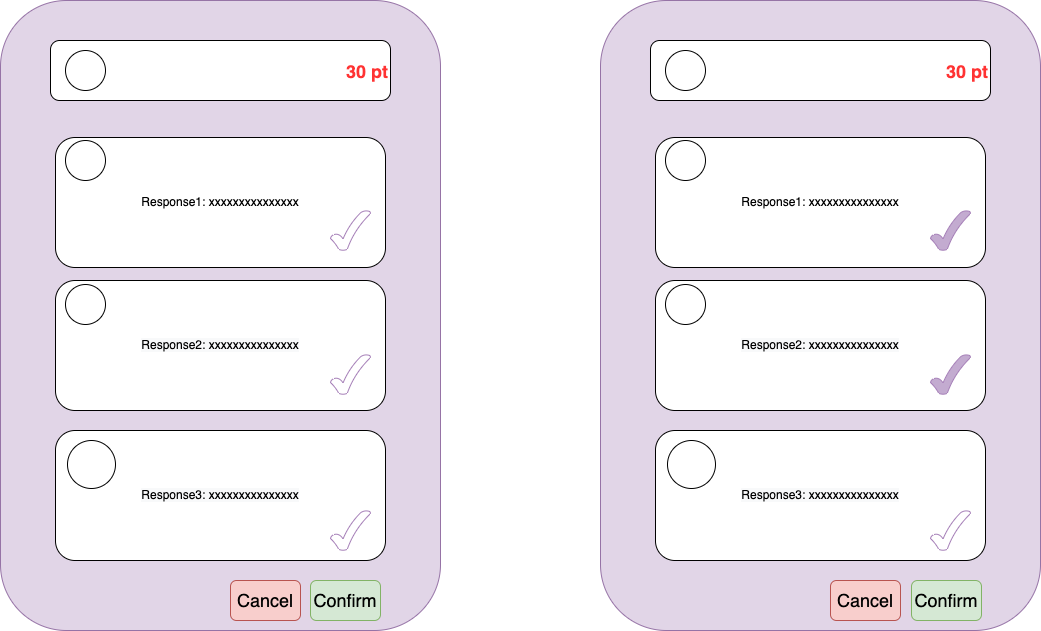

The diagram above was exported from draw.io. Its source (the exported page's mxGraphModel, read from the mxfile embedded in the PNG):
<mxGraphModel dx="1158" dy="680" grid="1" gridSize="10" guides="1" tooltips="1" connect="1" arrows="1" fold="1" page="1" pageScale="1" pageWidth="1169" pageHeight="827" math="0" shadow="0">
  <root>
    <mxCell id="0" />
    <mxCell id="1" parent="0" />
    <mxCell id="V2PMBKusmIioFmThrQ_A-1" value="" style="rounded=1;whiteSpace=wrap;html=1;fillColor=#e1d5e7;strokeColor=#9673a6;" vertex="1" parent="1">
      <mxGeometry x="80" y="20" width="440" height="630" as="geometry" />
    </mxCell>
    <mxCell id="V2PMBKusmIioFmThrQ_A-2" value="&lt;h1&gt;&lt;font color=&quot;#ff3333&quot; style=&quot;font-size: 18px;&quot;&gt;30 pt&lt;/font&gt;&lt;/h1&gt;" style="rounded=1;whiteSpace=wrap;html=1;align=right;" vertex="1" parent="1">
      <mxGeometry x="130" y="60" width="340" height="60" as="geometry" />
    </mxCell>
    <mxCell id="V2PMBKusmIioFmThrQ_A-3" value="Response1: xxxxxxxxxxxxxxx" style="rounded=1;whiteSpace=wrap;html=1;" vertex="1" parent="1">
      <mxGeometry x="135" y="157" width="330" height="130" as="geometry" />
    </mxCell>
    <mxCell id="V2PMBKusmIioFmThrQ_A-4" value="&lt;span style=&quot;color: rgb(0, 0, 0); font-family: Helvetica; font-size: 12px; font-style: normal; font-variant-ligatures: normal; font-variant-caps: normal; font-weight: 400; letter-spacing: normal; orphans: 2; text-align: center; text-indent: 0px; text-transform: none; widows: 2; word-spacing: 0px; -webkit-text-stroke-width: 0px; background-color: rgb(248, 249, 250); text-decoration-thickness: initial; text-decoration-style: initial; text-decoration-color: initial; float: none; display: inline !important;&quot;&gt;Response2: xxxxxxxxxxxxxxx&lt;/span&gt;" style="rounded=1;whiteSpace=wrap;html=1;" vertex="1" parent="1">
      <mxGeometry x="135" y="300" width="330" height="130" as="geometry" />
    </mxCell>
    <mxCell id="V2PMBKusmIioFmThrQ_A-6" value="&lt;span style=&quot;color: rgb(0, 0, 0); font-family: Helvetica; font-size: 12px; font-style: normal; font-variant-ligatures: normal; font-variant-caps: normal; font-weight: 400; letter-spacing: normal; orphans: 2; text-align: center; text-indent: 0px; text-transform: none; widows: 2; word-spacing: 0px; -webkit-text-stroke-width: 0px; background-color: rgb(248, 249, 250); text-decoration-thickness: initial; text-decoration-style: initial; text-decoration-color: initial; float: none; display: inline !important;&quot;&gt;Response3: xxxxxxxxxxxxxxx&lt;/span&gt;" style="rounded=1;whiteSpace=wrap;html=1;" vertex="1" parent="1">
      <mxGeometry x="135" y="450" width="330" height="130" as="geometry" />
    </mxCell>
    <mxCell id="V2PMBKusmIioFmThrQ_A-7" value="" style="ellipse;whiteSpace=wrap;html=1;aspect=fixed;" vertex="1" parent="1">
      <mxGeometry x="145" y="70" width="40" height="40" as="geometry" />
    </mxCell>
    <mxCell id="V2PMBKusmIioFmThrQ_A-8" value="" style="ellipse;whiteSpace=wrap;html=1;aspect=fixed;" vertex="1" parent="1">
      <mxGeometry x="145" y="160" width="40" height="40" as="geometry" />
    </mxCell>
    <mxCell id="V2PMBKusmIioFmThrQ_A-9" value="" style="ellipse;whiteSpace=wrap;html=1;aspect=fixed;" vertex="1" parent="1">
      <mxGeometry x="145" y="304" width="40" height="40" as="geometry" />
    </mxCell>
    <mxCell id="V2PMBKusmIioFmThrQ_A-10" value="" style="ellipse;whiteSpace=wrap;html=1;aspect=fixed;" vertex="1" parent="1">
      <mxGeometry x="147" y="460" width="48" height="48" as="geometry" />
    </mxCell>
    <mxCell id="V2PMBKusmIioFmThrQ_A-17" value="" style="verticalLabelPosition=bottom;verticalAlign=top;html=1;shape=mxgraph.basic.tick;fontSize=18;fontColor=#FF3333;strokeColor=#A680B8;" vertex="1" parent="1">
      <mxGeometry x="410" y="230" width="40" height="40" as="geometry" />
    </mxCell>
    <mxCell id="V2PMBKusmIioFmThrQ_A-18" value="" style="verticalLabelPosition=bottom;verticalAlign=top;html=1;shape=mxgraph.basic.tick;fontSize=18;fontColor=#FF3333;strokeColor=#A680B8;" vertex="1" parent="1">
      <mxGeometry x="410" y="374" width="40" height="40" as="geometry" />
    </mxCell>
    <mxCell id="V2PMBKusmIioFmThrQ_A-19" value="" style="verticalLabelPosition=bottom;verticalAlign=top;html=1;shape=mxgraph.basic.tick;fontSize=18;fontColor=#FF3333;strokeColor=#A680B8;" vertex="1" parent="1">
      <mxGeometry x="410" y="530" width="40" height="40" as="geometry" />
    </mxCell>
    <mxCell id="V2PMBKusmIioFmThrQ_A-20" value="" style="rounded=1;whiteSpace=wrap;html=1;fillColor=#e1d5e7;strokeColor=#9673a6;" vertex="1" parent="1">
      <mxGeometry x="680" y="20" width="440" height="630" as="geometry" />
    </mxCell>
    <mxCell id="V2PMBKusmIioFmThrQ_A-21" value="&lt;h1&gt;&lt;font color=&quot;#ff3333&quot; style=&quot;font-size: 18px;&quot;&gt;30 pt&lt;/font&gt;&lt;/h1&gt;" style="rounded=1;whiteSpace=wrap;html=1;align=right;" vertex="1" parent="1">
      <mxGeometry x="730" y="60" width="340" height="60" as="geometry" />
    </mxCell>
    <mxCell id="V2PMBKusmIioFmThrQ_A-22" value="Response1: xxxxxxxxxxxxxxx" style="rounded=1;whiteSpace=wrap;html=1;" vertex="1" parent="1">
      <mxGeometry x="735" y="157" width="330" height="130" as="geometry" />
    </mxCell>
    <mxCell id="V2PMBKusmIioFmThrQ_A-23" value="&lt;span style=&quot;color: rgb(0, 0, 0); font-family: Helvetica; font-size: 12px; font-style: normal; font-variant-ligatures: normal; font-variant-caps: normal; font-weight: 400; letter-spacing: normal; orphans: 2; text-align: center; text-indent: 0px; text-transform: none; widows: 2; word-spacing: 0px; -webkit-text-stroke-width: 0px; background-color: rgb(248, 249, 250); text-decoration-thickness: initial; text-decoration-style: initial; text-decoration-color: initial; float: none; display: inline !important;&quot;&gt;Response2: xxxxxxxxxxxxxxx&lt;/span&gt;" style="rounded=1;whiteSpace=wrap;html=1;" vertex="1" parent="1">
      <mxGeometry x="735" y="300" width="330" height="130" as="geometry" />
    </mxCell>
    <mxCell id="V2PMBKusmIioFmThrQ_A-24" value="&lt;span style=&quot;color: rgb(0, 0, 0); font-family: Helvetica; font-size: 12px; font-style: normal; font-variant-ligatures: normal; font-variant-caps: normal; font-weight: 400; letter-spacing: normal; orphans: 2; text-align: center; text-indent: 0px; text-transform: none; widows: 2; word-spacing: 0px; -webkit-text-stroke-width: 0px; background-color: rgb(248, 249, 250); text-decoration-thickness: initial; text-decoration-style: initial; text-decoration-color: initial; float: none; display: inline !important;&quot;&gt;Response3: xxxxxxxxxxxxxxx&lt;/span&gt;" style="rounded=1;whiteSpace=wrap;html=1;" vertex="1" parent="1">
      <mxGeometry x="735" y="450" width="330" height="130" as="geometry" />
    </mxCell>
    <mxCell id="V2PMBKusmIioFmThrQ_A-25" value="" style="ellipse;whiteSpace=wrap;html=1;aspect=fixed;" vertex="1" parent="1">
      <mxGeometry x="745" y="70" width="40" height="40" as="geometry" />
    </mxCell>
    <mxCell id="V2PMBKusmIioFmThrQ_A-26" value="" style="ellipse;whiteSpace=wrap;html=1;aspect=fixed;" vertex="1" parent="1">
      <mxGeometry x="745" y="160" width="40" height="40" as="geometry" />
    </mxCell>
    <mxCell id="V2PMBKusmIioFmThrQ_A-27" value="" style="ellipse;whiteSpace=wrap;html=1;aspect=fixed;" vertex="1" parent="1">
      <mxGeometry x="745" y="304" width="40" height="40" as="geometry" />
    </mxCell>
    <mxCell id="V2PMBKusmIioFmThrQ_A-28" value="" style="ellipse;whiteSpace=wrap;html=1;aspect=fixed;" vertex="1" parent="1">
      <mxGeometry x="747" y="460" width="48" height="48" as="geometry" />
    </mxCell>
    <mxCell id="V2PMBKusmIioFmThrQ_A-29" value="" style="verticalLabelPosition=bottom;verticalAlign=top;html=1;shape=mxgraph.basic.tick;fontSize=18;fontColor=#FF3333;strokeColor=#A680B8;fillColor=#C3ABD0;" vertex="1" parent="1">
      <mxGeometry x="1010" y="230" width="40" height="40" as="geometry" />
    </mxCell>
    <mxCell id="V2PMBKusmIioFmThrQ_A-30" value="" style="verticalLabelPosition=bottom;verticalAlign=top;html=1;shape=mxgraph.basic.tick;fontSize=18;fontColor=#FF3333;strokeColor=#A680B8;fillColor=#C3ABD0;" vertex="1" parent="1">
      <mxGeometry x="1010" y="374" width="40" height="40" as="geometry" />
    </mxCell>
    <mxCell id="V2PMBKusmIioFmThrQ_A-31" value="" style="verticalLabelPosition=bottom;verticalAlign=top;html=1;shape=mxgraph.basic.tick;fontSize=18;fontColor=#FF3333;strokeColor=#A680B8;" vertex="1" parent="1">
      <mxGeometry x="1010" y="530" width="40" height="40" as="geometry" />
    </mxCell>
    <mxCell id="V2PMBKusmIioFmThrQ_A-32" value="Cancel" style="rounded=1;whiteSpace=wrap;html=1;fontSize=18;strokeColor=#b85450;fillColor=#f8cecc;" vertex="1" parent="1">
      <mxGeometry x="310" y="600" width="70" height="40" as="geometry" />
    </mxCell>
    <mxCell id="V2PMBKusmIioFmThrQ_A-33" value="Cancel" style="rounded=1;whiteSpace=wrap;html=1;fontSize=18;strokeColor=#b85450;fillColor=#f8cecc;" vertex="1" parent="1">
      <mxGeometry x="910" y="600" width="70" height="40" as="geometry" />
    </mxCell>
    <mxCell id="V2PMBKusmIioFmThrQ_A-34" value="Confirm" style="rounded=1;whiteSpace=wrap;html=1;fontSize=18;strokeColor=#82b366;fillColor=#d5e8d4;" vertex="1" parent="1">
      <mxGeometry x="390" y="600" width="70" height="40" as="geometry" />
    </mxCell>
    <mxCell id="V2PMBKusmIioFmThrQ_A-35" value="Confirm" style="rounded=1;whiteSpace=wrap;html=1;fontSize=18;strokeColor=#82b366;fillColor=#d5e8d4;" vertex="1" parent="1">
      <mxGeometry x="991" y="600" width="70" height="40" as="geometry" />
    </mxCell>
  </root>
</mxGraphModel>